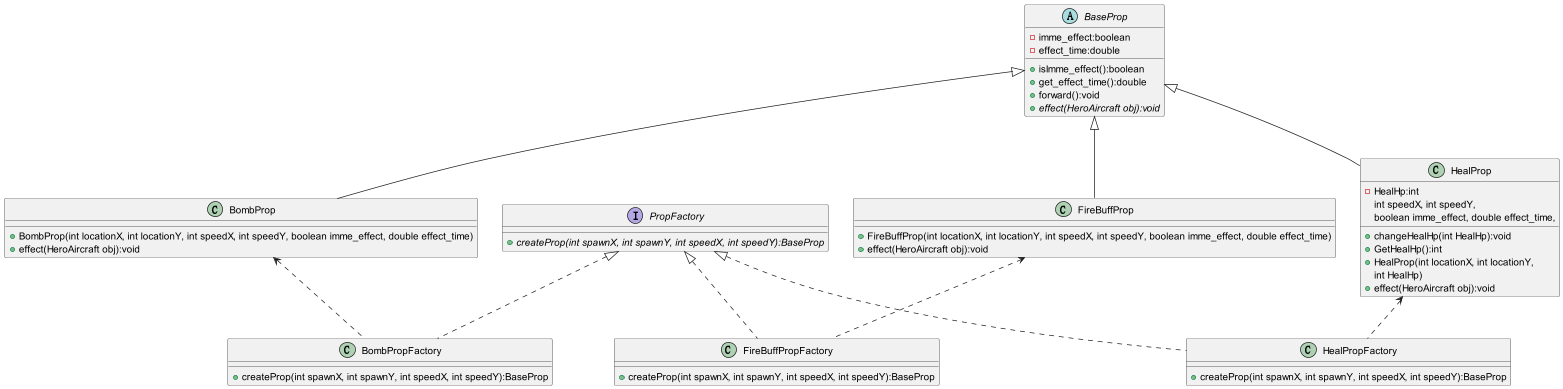

The diagram above was rendered by PlantUML. Its source (embedded in the PNG):
@startuml
'https://plantuml.com/class-diagram

abstract class BaseProp {
    - imme_effect:boolean
    - effect_time:double
    + isImme_effect():boolean
    + get_effect_time():double
    + forward():void
    + {abstract} effect(HeroAircraft obj):void
}

class BombProp{
    + BombProp(int locationX, int locationY, int speedX, int speedY, boolean imme_effect, double effect_time)
    + effect(HeroAircraft obj):void
}

class FireBuffProp{
    + FireBuffProp(int locationX, int locationY, int speedX, int speedY, boolean imme_effect, double effect_time)
    + effect(HeroAircraft obj):void
}


class HealProp{
    - HealHp:int
    + changeHealHp(int HealHp):void
    + GetHealHp():int
    + HealProp(int locationX, int locationY,
                                  int speedX, int speedY,
                                  boolean imme_effect, double effect_time,
                                  int HealHp)
    + effect(HeroAircraft obj):void
}

BaseProp <|-- BombProp
BaseProp <|-- FireBuffProp
BaseProp <|-- HealProp

interface PropFactory{
    + {abstract} createProp(int spawnX, int spawnY, int speedX, int speedY):BaseProp
}

class BombPropFactory{
    + createProp(int spawnX, int spawnY, int speedX, int speedY):BaseProp
}

class FireBuffPropFactory{
    + createProp(int spawnX, int spawnY, int speedX, int speedY):BaseProp
}


class HealPropFactory{
    + createProp(int spawnX, int spawnY, int speedX, int speedY):BaseProp
}

PropFactory <|.. BombPropFactory
PropFactory <|.. FireBuffPropFactory
PropFactory <|.. HealPropFactory

BombProp <.. BombPropFactory
FireBuffProp <.. FireBuffPropFactory
HealProp <.. HealPropFactory

@enduml